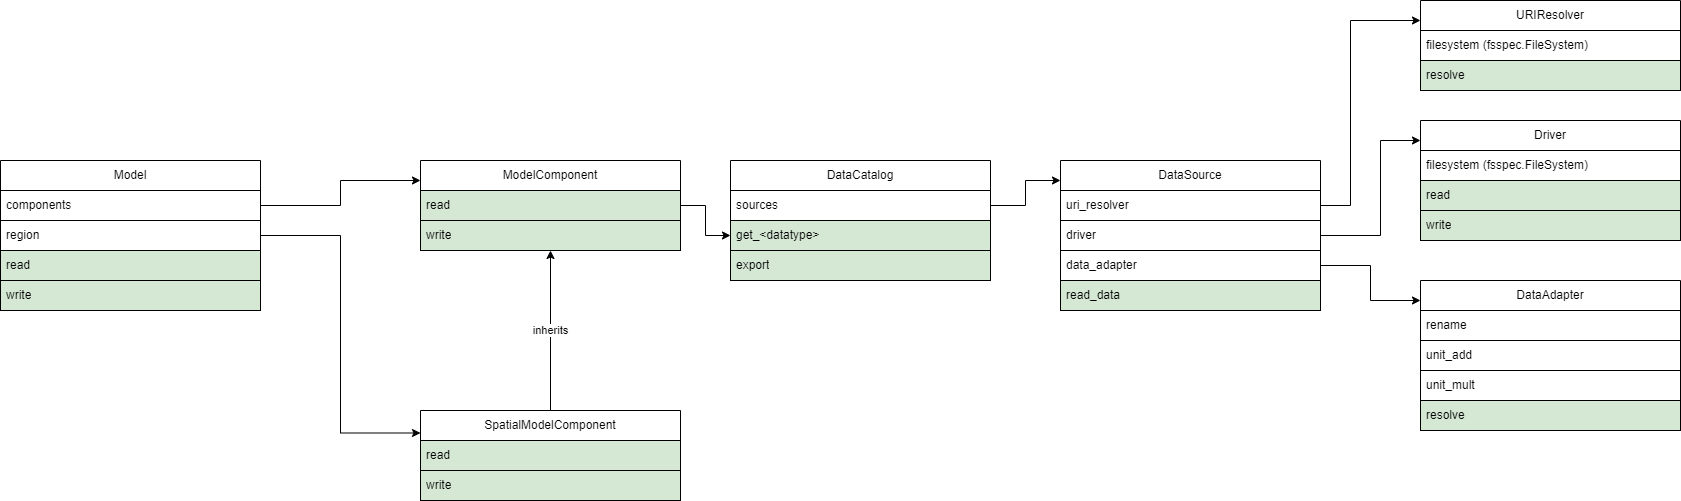

The diagram above was exported from draw.io. Its source (the exported page's mxGraphModel, read from the mxfile embedded in the PNG):
<mxGraphModel dx="2284" dy="1944" grid="1" gridSize="10" guides="1" tooltips="1" connect="1" arrows="1" fold="1" page="1" pageScale="1" pageWidth="850" pageHeight="1100" math="0" shadow="0">
  <root>
    <mxCell id="0" />
    <mxCell id="1" parent="0" />
    <mxCell id="xtgvbIeW9dCuWyfxI4Wz-1" value="Driver" style="swimlane;fontStyle=0;childLayout=stackLayout;horizontal=1;startSize=30;horizontalStack=0;resizeParent=1;resizeParentMax=0;resizeLast=0;collapsible=1;marginBottom=0;whiteSpace=wrap;html=1;" parent="1" vertex="1">
      <mxGeometry x="1240" y="-960" width="260" height="120" as="geometry" />
    </mxCell>
    <mxCell id="xtgvbIeW9dCuWyfxI4Wz-3" value="filesystem (fsspec.FileSystem)" style="text;strokeColor=default;fillColor=none;align=left;verticalAlign=middle;spacingLeft=4;spacingRight=4;overflow=hidden;points=[[0,0.5],[1,0.5]];portConstraint=eastwest;rotatable=0;whiteSpace=wrap;html=1;" parent="xtgvbIeW9dCuWyfxI4Wz-1" vertex="1">
      <mxGeometry y="30" width="260" height="30" as="geometry" />
    </mxCell>
    <mxCell id="xtgvbIeW9dCuWyfxI4Wz-4" value="read" style="text;strokeColor=#000000;fillColor=#d5e8d4;align=left;verticalAlign=middle;spacingLeft=4;spacingRight=4;overflow=hidden;points=[[0,0.5],[1,0.5]];portConstraint=eastwest;rotatable=0;whiteSpace=wrap;html=1;" parent="xtgvbIeW9dCuWyfxI4Wz-1" vertex="1">
      <mxGeometry y="60" width="260" height="30" as="geometry" />
    </mxCell>
    <mxCell id="xtgvbIeW9dCuWyfxI4Wz-5" value="write" style="text;strokeColor=#000000;fillColor=#d5e8d4;align=left;verticalAlign=middle;spacingLeft=4;spacingRight=4;overflow=hidden;points=[[0,0.5],[1,0.5]];portConstraint=eastwest;rotatable=0;whiteSpace=wrap;html=1;" parent="xtgvbIeW9dCuWyfxI4Wz-1" vertex="1">
      <mxGeometry y="90" width="260" height="30" as="geometry" />
    </mxCell>
    <mxCell id="hWnI9TwVRCZWKpwWdu20-1" value="URIResolver" style="swimlane;fontStyle=0;childLayout=stackLayout;horizontal=1;startSize=30;horizontalStack=0;resizeParent=1;resizeParentMax=0;resizeLast=0;collapsible=1;marginBottom=0;whiteSpace=wrap;html=1;" parent="1" vertex="1">
      <mxGeometry x="1240" y="-1080" width="260" height="90" as="geometry" />
    </mxCell>
    <mxCell id="hWnI9TwVRCZWKpwWdu20-3" value="filesystem (fsspec.FileSystem)" style="text;strokeColor=default;fillColor=none;align=left;verticalAlign=middle;spacingLeft=4;spacingRight=4;overflow=hidden;points=[[0,0.5],[1,0.5]];portConstraint=eastwest;rotatable=0;whiteSpace=wrap;html=1;" parent="hWnI9TwVRCZWKpwWdu20-1" vertex="1">
      <mxGeometry y="30" width="260" height="30" as="geometry" />
    </mxCell>
    <mxCell id="hWnI9TwVRCZWKpwWdu20-4" value="resolve" style="text;strokeColor=#000000;fillColor=#d5e8d4;align=left;verticalAlign=middle;spacingLeft=4;spacingRight=4;overflow=hidden;points=[[0,0.5],[1,0.5]];portConstraint=eastwest;rotatable=0;whiteSpace=wrap;html=1;" parent="hWnI9TwVRCZWKpwWdu20-1" vertex="1">
      <mxGeometry y="60" width="260" height="30" as="geometry" />
    </mxCell>
    <mxCell id="hWnI9TwVRCZWKpwWdu20-6" value="DataAdapter" style="swimlane;fontStyle=0;childLayout=stackLayout;horizontal=1;startSize=30;horizontalStack=0;resizeParent=1;resizeParentMax=0;resizeLast=0;collapsible=1;marginBottom=0;whiteSpace=wrap;html=1;" parent="1" vertex="1">
      <mxGeometry x="1240" y="-800" width="260" height="150" as="geometry" />
    </mxCell>
    <mxCell id="hWnI9TwVRCZWKpwWdu20-7" value="rename" style="text;strokeColor=default;fillColor=none;align=left;verticalAlign=middle;spacingLeft=4;spacingRight=4;overflow=hidden;points=[[0,0.5],[1,0.5]];portConstraint=eastwest;rotatable=0;whiteSpace=wrap;html=1;" parent="hWnI9TwVRCZWKpwWdu20-6" vertex="1">
      <mxGeometry y="30" width="260" height="30" as="geometry" />
    </mxCell>
    <mxCell id="hWnI9TwVRCZWKpwWdu20-10" value="unit_add" style="text;strokeColor=default;fillColor=none;align=left;verticalAlign=middle;spacingLeft=4;spacingRight=4;overflow=hidden;points=[[0,0.5],[1,0.5]];portConstraint=eastwest;rotatable=0;whiteSpace=wrap;html=1;" parent="hWnI9TwVRCZWKpwWdu20-6" vertex="1">
      <mxGeometry y="60" width="260" height="30" as="geometry" />
    </mxCell>
    <mxCell id="hWnI9TwVRCZWKpwWdu20-11" value="unit_mult" style="text;strokeColor=default;fillColor=none;align=left;verticalAlign=middle;spacingLeft=4;spacingRight=4;overflow=hidden;points=[[0,0.5],[1,0.5]];portConstraint=eastwest;rotatable=0;whiteSpace=wrap;html=1;" parent="hWnI9TwVRCZWKpwWdu20-6" vertex="1">
      <mxGeometry y="90" width="260" height="30" as="geometry" />
    </mxCell>
    <mxCell id="hWnI9TwVRCZWKpwWdu20-8" value="resolve" style="text;strokeColor=#000000;fillColor=#d5e8d4;align=left;verticalAlign=middle;spacingLeft=4;spacingRight=4;overflow=hidden;points=[[0,0.5],[1,0.5]];portConstraint=eastwest;rotatable=0;whiteSpace=wrap;html=1;" parent="hWnI9TwVRCZWKpwWdu20-6" vertex="1">
      <mxGeometry y="120" width="260" height="30" as="geometry" />
    </mxCell>
    <mxCell id="hWnI9TwVRCZWKpwWdu20-12" value="DataSource" style="swimlane;fontStyle=0;childLayout=stackLayout;horizontal=1;startSize=30;horizontalStack=0;resizeParent=1;resizeParentMax=0;resizeLast=0;collapsible=1;marginBottom=0;whiteSpace=wrap;html=1;" parent="1" vertex="1">
      <mxGeometry x="880" y="-920" width="260" height="150" as="geometry" />
    </mxCell>
    <mxCell id="hWnI9TwVRCZWKpwWdu20-14" value="uri_resolver" style="text;strokeColor=default;fillColor=none;align=left;verticalAlign=middle;spacingLeft=4;spacingRight=4;overflow=hidden;points=[[0,0.5],[1,0.5]];portConstraint=eastwest;rotatable=0;whiteSpace=wrap;html=1;" parent="hWnI9TwVRCZWKpwWdu20-12" vertex="1">
      <mxGeometry y="30" width="260" height="30" as="geometry" />
    </mxCell>
    <mxCell id="hWnI9TwVRCZWKpwWdu20-13" value="driver" style="text;strokeColor=default;fillColor=none;align=left;verticalAlign=middle;spacingLeft=4;spacingRight=4;overflow=hidden;points=[[0,0.5],[1,0.5]];portConstraint=eastwest;rotatable=0;whiteSpace=wrap;html=1;" parent="hWnI9TwVRCZWKpwWdu20-12" vertex="1">
      <mxGeometry y="60" width="260" height="30" as="geometry" />
    </mxCell>
    <mxCell id="hWnI9TwVRCZWKpwWdu20-15" value="data_adapter" style="text;strokeColor=default;fillColor=none;align=left;verticalAlign=middle;spacingLeft=4;spacingRight=4;overflow=hidden;points=[[0,0.5],[1,0.5]];portConstraint=eastwest;rotatable=0;whiteSpace=wrap;html=1;" parent="hWnI9TwVRCZWKpwWdu20-12" vertex="1">
      <mxGeometry y="90" width="260" height="30" as="geometry" />
    </mxCell>
    <mxCell id="hWnI9TwVRCZWKpwWdu20-16" value="read_data" style="text;strokeColor=#000000;fillColor=#d5e8d4;align=left;verticalAlign=middle;spacingLeft=4;spacingRight=4;overflow=hidden;points=[[0,0.5],[1,0.5]];portConstraint=eastwest;rotatable=0;whiteSpace=wrap;html=1;" parent="hWnI9TwVRCZWKpwWdu20-12" vertex="1">
      <mxGeometry y="120" width="260" height="30" as="geometry" />
    </mxCell>
    <mxCell id="hWnI9TwVRCZWKpwWdu20-18" style="edgeStyle=orthogonalEdgeStyle;rounded=0;orthogonalLoop=1;jettySize=auto;html=1;exitX=1;exitY=0.5;exitDx=0;exitDy=0;" parent="1" source="hWnI9TwVRCZWKpwWdu20-14" target="hWnI9TwVRCZWKpwWdu20-1" edge="1">
      <mxGeometry relative="1" as="geometry">
        <Array as="points">
          <mxPoint x="1170" y="-875" />
          <mxPoint x="1170" y="-1060" />
        </Array>
      </mxGeometry>
    </mxCell>
    <mxCell id="hWnI9TwVRCZWKpwWdu20-19" style="edgeStyle=orthogonalEdgeStyle;rounded=0;orthogonalLoop=1;jettySize=auto;html=1;" parent="1" source="hWnI9TwVRCZWKpwWdu20-13" target="xtgvbIeW9dCuWyfxI4Wz-1" edge="1">
      <mxGeometry relative="1" as="geometry">
        <Array as="points">
          <mxPoint x="1200" y="-845" />
          <mxPoint x="1200" y="-940" />
        </Array>
      </mxGeometry>
    </mxCell>
    <mxCell id="hWnI9TwVRCZWKpwWdu20-20" style="edgeStyle=orthogonalEdgeStyle;rounded=0;orthogonalLoop=1;jettySize=auto;html=1;" parent="1" source="hWnI9TwVRCZWKpwWdu20-15" target="hWnI9TwVRCZWKpwWdu20-6" edge="1">
      <mxGeometry relative="1" as="geometry">
        <Array as="points">
          <mxPoint x="1190" y="-815" />
          <mxPoint x="1190" y="-780" />
        </Array>
      </mxGeometry>
    </mxCell>
    <mxCell id="hWnI9TwVRCZWKpwWdu20-21" value="DataCatalog" style="swimlane;fontStyle=0;childLayout=stackLayout;horizontal=1;startSize=30;horizontalStack=0;resizeParent=1;resizeParentMax=0;resizeLast=0;collapsible=1;marginBottom=0;whiteSpace=wrap;html=1;" parent="1" vertex="1">
      <mxGeometry x="550" y="-920" width="260" height="120" as="geometry" />
    </mxCell>
    <mxCell id="hWnI9TwVRCZWKpwWdu20-22" value="sources" style="text;strokeColor=default;fillColor=none;align=left;verticalAlign=middle;spacingLeft=4;spacingRight=4;overflow=hidden;points=[[0,0.5],[1,0.5]];portConstraint=eastwest;rotatable=0;whiteSpace=wrap;html=1;" parent="hWnI9TwVRCZWKpwWdu20-21" vertex="1">
      <mxGeometry y="30" width="260" height="30" as="geometry" />
    </mxCell>
    <mxCell id="hWnI9TwVRCZWKpwWdu20-25" value="get_&amp;lt;datatype&amp;gt;" style="text;strokeColor=#000000;fillColor=#d5e8d4;align=left;verticalAlign=middle;spacingLeft=4;spacingRight=4;overflow=hidden;points=[[0,0.5],[1,0.5]];portConstraint=eastwest;rotatable=0;whiteSpace=wrap;html=1;" parent="hWnI9TwVRCZWKpwWdu20-21" vertex="1">
      <mxGeometry y="60" width="260" height="30" as="geometry" />
    </mxCell>
    <mxCell id="hWnI9TwVRCZWKpwWdu20-28" value="export" style="text;strokeColor=#000000;fillColor=#d5e8d4;align=left;verticalAlign=middle;spacingLeft=4;spacingRight=4;overflow=hidden;points=[[0,0.5],[1,0.5]];portConstraint=eastwest;rotatable=0;whiteSpace=wrap;html=1;" parent="hWnI9TwVRCZWKpwWdu20-21" vertex="1">
      <mxGeometry y="90" width="260" height="30" as="geometry" />
    </mxCell>
    <mxCell id="hWnI9TwVRCZWKpwWdu20-27" style="edgeStyle=orthogonalEdgeStyle;rounded=0;orthogonalLoop=1;jettySize=auto;html=1;" parent="1" source="hWnI9TwVRCZWKpwWdu20-22" target="hWnI9TwVRCZWKpwWdu20-12" edge="1">
      <mxGeometry relative="1" as="geometry">
        <Array as="points">
          <mxPoint x="845" y="-875" />
          <mxPoint x="845" y="-900" />
        </Array>
      </mxGeometry>
    </mxCell>
    <mxCell id="hWnI9TwVRCZWKpwWdu20-44" style="edgeStyle=orthogonalEdgeStyle;rounded=0;orthogonalLoop=1;jettySize=auto;html=1;entryX=0;entryY=0.25;entryDx=0;entryDy=0;" parent="1" source="hWnI9TwVRCZWKpwWdu20-29" target="hWnI9TwVRCZWKpwWdu20-40" edge="1">
      <mxGeometry relative="1" as="geometry">
        <Array as="points">
          <mxPoint x="160" y="-845" />
          <mxPoint x="160" y="-647" />
        </Array>
      </mxGeometry>
    </mxCell>
    <mxCell id="hWnI9TwVRCZWKpwWdu20-29" value="Model" style="swimlane;fontStyle=0;childLayout=stackLayout;horizontal=1;startSize=30;horizontalStack=0;resizeParent=1;resizeParentMax=0;resizeLast=0;collapsible=1;marginBottom=0;whiteSpace=wrap;html=1;" parent="1" vertex="1">
      <mxGeometry x="-180" y="-920" width="260" height="150" as="geometry" />
    </mxCell>
    <mxCell id="hWnI9TwVRCZWKpwWdu20-30" value="components" style="text;strokeColor=default;fillColor=none;align=left;verticalAlign=middle;spacingLeft=4;spacingRight=4;overflow=hidden;points=[[0,0.5],[1,0.5]];portConstraint=eastwest;rotatable=0;whiteSpace=wrap;html=1;" parent="hWnI9TwVRCZWKpwWdu20-29" vertex="1">
      <mxGeometry y="30" width="260" height="30" as="geometry" />
    </mxCell>
    <mxCell id="hWnI9TwVRCZWKpwWdu20-33" value="region" style="text;strokeColor=default;fillColor=none;align=left;verticalAlign=middle;spacingLeft=4;spacingRight=4;overflow=hidden;points=[[0,0.5],[1,0.5]];portConstraint=eastwest;rotatable=0;whiteSpace=wrap;html=1;" parent="hWnI9TwVRCZWKpwWdu20-29" vertex="1">
      <mxGeometry y="60" width="260" height="30" as="geometry" />
    </mxCell>
    <mxCell id="hWnI9TwVRCZWKpwWdu20-31" value="read" style="text;strokeColor=#000000;fillColor=#d5e8d4;align=left;verticalAlign=middle;spacingLeft=4;spacingRight=4;overflow=hidden;points=[[0,0.5],[1,0.5]];portConstraint=eastwest;rotatable=0;whiteSpace=wrap;html=1;" parent="hWnI9TwVRCZWKpwWdu20-29" vertex="1">
      <mxGeometry y="90" width="260" height="30" as="geometry" />
    </mxCell>
    <mxCell id="hWnI9TwVRCZWKpwWdu20-32" value="write" style="text;strokeColor=#000000;fillColor=#d5e8d4;align=left;verticalAlign=middle;spacingLeft=4;spacingRight=4;overflow=hidden;points=[[0,0.5],[1,0.5]];portConstraint=eastwest;rotatable=0;whiteSpace=wrap;html=1;" parent="hWnI9TwVRCZWKpwWdu20-29" vertex="1">
      <mxGeometry y="120" width="260" height="30" as="geometry" />
    </mxCell>
    <mxCell id="hWnI9TwVRCZWKpwWdu20-34" value="ModelComponent" style="swimlane;fontStyle=0;childLayout=stackLayout;horizontal=1;startSize=30;horizontalStack=0;resizeParent=1;resizeParentMax=0;resizeLast=0;collapsible=1;marginBottom=0;whiteSpace=wrap;html=1;" parent="1" vertex="1">
      <mxGeometry x="240" y="-920" width="260" height="90" as="geometry" />
    </mxCell>
    <mxCell id="hWnI9TwVRCZWKpwWdu20-37" value="read" style="text;strokeColor=#000000;fillColor=#d5e8d4;align=left;verticalAlign=middle;spacingLeft=4;spacingRight=4;overflow=hidden;points=[[0,0.5],[1,0.5]];portConstraint=eastwest;rotatable=0;whiteSpace=wrap;html=1;" parent="hWnI9TwVRCZWKpwWdu20-34" vertex="1">
      <mxGeometry y="30" width="260" height="30" as="geometry" />
    </mxCell>
    <mxCell id="hWnI9TwVRCZWKpwWdu20-38" value="write" style="text;strokeColor=#000000;fillColor=#d5e8d4;align=left;verticalAlign=middle;spacingLeft=4;spacingRight=4;overflow=hidden;points=[[0,0.5],[1,0.5]];portConstraint=eastwest;rotatable=0;whiteSpace=wrap;html=1;" parent="hWnI9TwVRCZWKpwWdu20-34" vertex="1">
      <mxGeometry y="60" width="260" height="30" as="geometry" />
    </mxCell>
    <mxCell id="hWnI9TwVRCZWKpwWdu20-47" value="inherits" style="edgeStyle=orthogonalEdgeStyle;rounded=0;orthogonalLoop=1;jettySize=auto;html=1;" parent="1" source="hWnI9TwVRCZWKpwWdu20-40" target="hWnI9TwVRCZWKpwWdu20-34" edge="1">
      <mxGeometry relative="1" as="geometry" />
    </mxCell>
    <mxCell id="hWnI9TwVRCZWKpwWdu20-40" value="SpatialModelComponent" style="swimlane;fontStyle=0;childLayout=stackLayout;horizontal=1;startSize=30;horizontalStack=0;resizeParent=1;resizeParentMax=0;resizeLast=0;collapsible=1;marginBottom=0;whiteSpace=wrap;html=1;" parent="1" vertex="1">
      <mxGeometry x="240" y="-670" width="260" height="90" as="geometry" />
    </mxCell>
    <mxCell id="hWnI9TwVRCZWKpwWdu20-41" value="read" style="text;strokeColor=#000000;fillColor=#d5e8d4;align=left;verticalAlign=middle;spacingLeft=4;spacingRight=4;overflow=hidden;points=[[0,0.5],[1,0.5]];portConstraint=eastwest;rotatable=0;whiteSpace=wrap;html=1;" parent="hWnI9TwVRCZWKpwWdu20-40" vertex="1">
      <mxGeometry y="30" width="260" height="30" as="geometry" />
    </mxCell>
    <mxCell id="hWnI9TwVRCZWKpwWdu20-42" value="write" style="text;strokeColor=#000000;fillColor=#d5e8d4;align=left;verticalAlign=middle;spacingLeft=4;spacingRight=4;overflow=hidden;points=[[0,0.5],[1,0.5]];portConstraint=eastwest;rotatable=0;whiteSpace=wrap;html=1;" parent="hWnI9TwVRCZWKpwWdu20-40" vertex="1">
      <mxGeometry y="60" width="260" height="30" as="geometry" />
    </mxCell>
    <mxCell id="hWnI9TwVRCZWKpwWdu20-45" style="edgeStyle=orthogonalEdgeStyle;rounded=0;orthogonalLoop=1;jettySize=auto;html=1;" parent="1" source="hWnI9TwVRCZWKpwWdu20-30" target="hWnI9TwVRCZWKpwWdu20-34" edge="1">
      <mxGeometry relative="1" as="geometry">
        <Array as="points">
          <mxPoint x="160" y="-875" />
          <mxPoint x="160" y="-900" />
        </Array>
      </mxGeometry>
    </mxCell>
    <mxCell id="hWnI9TwVRCZWKpwWdu20-48" style="edgeStyle=orthogonalEdgeStyle;rounded=0;orthogonalLoop=1;jettySize=auto;html=1;" parent="1" source="hWnI9TwVRCZWKpwWdu20-37" target="hWnI9TwVRCZWKpwWdu20-25" edge="1">
      <mxGeometry relative="1" as="geometry" />
    </mxCell>
  </root>
</mxGraphModel>